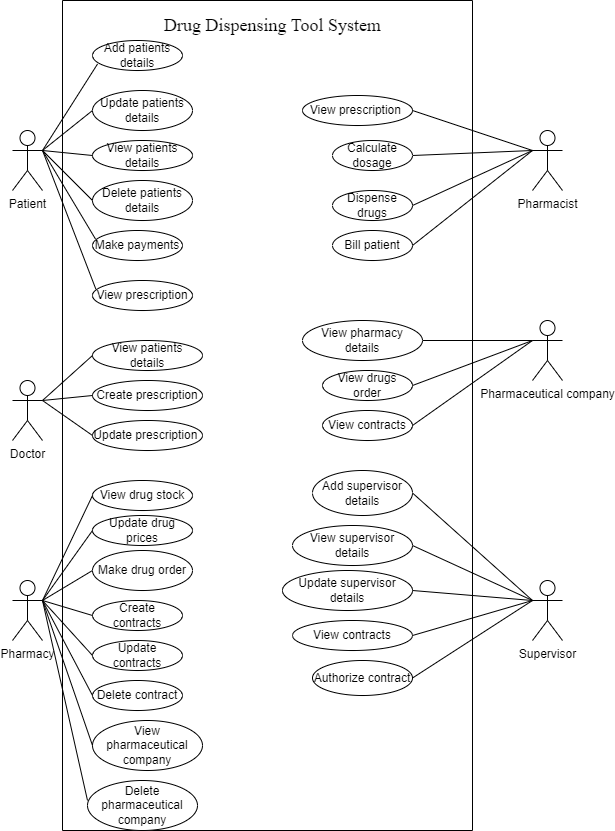

The diagram above was exported from draw.io. Its source (the exported page's mxGraphModel, read from the mxfile embedded in the PNG):
<mxGraphModel dx="780" dy="496" grid="1" gridSize="10" guides="1" tooltips="1" connect="1" arrows="1" fold="1" page="1" pageScale="1" pageWidth="827" pageHeight="1169" math="0" shadow="0">
  <root>
    <mxCell id="0" />
    <mxCell id="1" parent="0" />
    <mxCell id="IxlyFO_x1OTSJowOK3lk-1" value="Patient" style="shape=umlActor;verticalLabelPosition=bottom;verticalAlign=top;html=1;outlineConnect=0;" parent="1" vertex="1">
      <mxGeometry x="40" y="170" width="30" height="60" as="geometry" />
    </mxCell>
    <mxCell id="IxlyFO_x1OTSJowOK3lk-24" value="" style="endArrow=none;html=1;rounded=0;entryX=1;entryY=0.3333333333333333;entryDx=0;entryDy=0;entryPerimeter=0;exitX=0.056;exitY=0.783;exitDx=0;exitDy=0;exitPerimeter=0;" parent="1" source="IxlyFO_x1OTSJowOK3lk-5" target="IxlyFO_x1OTSJowOK3lk-1" edge="1">
      <mxGeometry relative="1" as="geometry">
        <mxPoint x="120" y="110" as="sourcePoint" />
        <mxPoint x="80" y="180" as="targetPoint" />
      </mxGeometry>
    </mxCell>
    <mxCell id="IxlyFO_x1OTSJowOK3lk-27" value="" style="endArrow=none;html=1;rounded=0;exitX=0;exitY=0.5;exitDx=0;exitDy=0;" parent="1" source="IxlyFO_x1OTSJowOK3lk-9" edge="1">
      <mxGeometry relative="1" as="geometry">
        <mxPoint x="280" y="120" as="sourcePoint" />
        <mxPoint x="70" y="190" as="targetPoint" />
      </mxGeometry>
    </mxCell>
    <mxCell id="IxlyFO_x1OTSJowOK3lk-33" value="Doctor" style="shape=umlActor;verticalLabelPosition=bottom;verticalAlign=top;html=1;outlineConnect=0;" parent="1" vertex="1">
      <mxGeometry x="40" y="420" width="30" height="60" as="geometry" />
    </mxCell>
    <mxCell id="IxlyFO_x1OTSJowOK3lk-53" value="" style="endArrow=none;html=1;rounded=0;entryX=0;entryY=0.5;entryDx=0;entryDy=0;" parent="1" target="IxlyFO_x1OTSJowOK3lk-44" edge="1">
      <mxGeometry relative="1" as="geometry">
        <mxPoint x="70" y="440" as="sourcePoint" />
        <mxPoint x="490" y="450" as="targetPoint" />
        <Array as="points" />
      </mxGeometry>
    </mxCell>
    <mxCell id="IxlyFO_x1OTSJowOK3lk-57" value="Pharmacy" style="shape=umlActor;verticalLabelPosition=bottom;verticalAlign=top;html=1;outlineConnect=0;" parent="1" vertex="1">
      <mxGeometry x="40" y="620" width="30" height="60" as="geometry" />
    </mxCell>
    <mxCell id="IxlyFO_x1OTSJowOK3lk-65" value="" style="endArrow=none;html=1;rounded=0;entryX=0;entryY=0.5;entryDx=0;entryDy=0;" parent="1" target="IxlyFO_x1OTSJowOK3lk-59" edge="1">
      <mxGeometry relative="1" as="geometry">
        <mxPoint x="70" y="640" as="sourcePoint" />
        <mxPoint x="130" y="640" as="targetPoint" />
      </mxGeometry>
    </mxCell>
    <mxCell id="IxlyFO_x1OTSJowOK3lk-67" value="" style="endArrow=none;html=1;rounded=0;entryX=0;entryY=0.5;entryDx=0;entryDy=0;" parent="1" target="IxlyFO_x1OTSJowOK3lk-61" edge="1">
      <mxGeometry relative="1" as="geometry">
        <mxPoint x="70" y="640" as="sourcePoint" />
        <mxPoint x="170" y="750" as="targetPoint" />
      </mxGeometry>
    </mxCell>
    <mxCell id="IxlyFO_x1OTSJowOK3lk-68" value="Pharmacist" style="shape=umlActor;verticalLabelPosition=bottom;verticalAlign=top;html=1;outlineConnect=0;" parent="1" vertex="1">
      <mxGeometry x="560" y="170" width="30" height="60" as="geometry" />
    </mxCell>
    <mxCell id="IxlyFO_x1OTSJowOK3lk-70" style="edgeStyle=orthogonalEdgeStyle;rounded=0;orthogonalLoop=1;jettySize=auto;html=1;exitX=0.5;exitY=1;exitDx=0;exitDy=0;" parent="1" edge="1">
      <mxGeometry relative="1" as="geometry">
        <mxPoint x="445" y="120" as="sourcePoint" />
        <mxPoint x="445" y="120" as="targetPoint" />
      </mxGeometry>
    </mxCell>
    <mxCell id="IxlyFO_x1OTSJowOK3lk-81" value="" style="endArrow=none;html=1;rounded=0;exitX=1;exitY=0.5;exitDx=0;exitDy=0;" parent="1" source="IxlyFO_x1OTSJowOK3lk-76" edge="1">
      <mxGeometry relative="1" as="geometry">
        <mxPoint x="330" y="350" as="sourcePoint" />
        <mxPoint x="560" y="190" as="targetPoint" />
      </mxGeometry>
    </mxCell>
    <mxCell id="IxlyFO_x1OTSJowOK3lk-89" value="Pharmaceutical company" style="shape=umlActor;verticalLabelPosition=bottom;verticalAlign=top;html=1;outlineConnect=0;" parent="1" vertex="1">
      <mxGeometry x="560" y="360" width="30" height="60" as="geometry" />
    </mxCell>
    <mxCell id="IxlyFO_x1OTSJowOK3lk-95" value="" style="endArrow=none;html=1;rounded=0;exitX=1;exitY=0.5;exitDx=0;exitDy=0;" parent="1" source="IxlyFO_x1OTSJowOK3lk-91" edge="1">
      <mxGeometry relative="1" as="geometry">
        <mxPoint x="360" y="550" as="sourcePoint" />
        <mxPoint x="560" y="380" as="targetPoint" />
      </mxGeometry>
    </mxCell>
    <mxCell id="IxlyFO_x1OTSJowOK3lk-96" value="Supervisor" style="shape=umlActor;verticalLabelPosition=bottom;verticalAlign=top;html=1;outlineConnect=0;" parent="1" vertex="1">
      <mxGeometry x="560" y="620" width="30" height="60" as="geometry" />
    </mxCell>
    <mxCell id="IxlyFO_x1OTSJowOK3lk-104" value="" style="endArrow=none;html=1;rounded=0;exitX=1;exitY=0.5;exitDx=0;exitDy=0;" parent="1" source="IxlyFO_x1OTSJowOK3lk-99" edge="1">
      <mxGeometry relative="1" as="geometry">
        <mxPoint x="360" y="790" as="sourcePoint" />
        <mxPoint x="560" y="640" as="targetPoint" />
      </mxGeometry>
    </mxCell>
    <mxCell id="IxlyFO_x1OTSJowOK3lk-106" value="" style="swimlane;startSize=0;" parent="1" vertex="1">
      <mxGeometry x="90" y="40" width="410" height="830" as="geometry" />
    </mxCell>
    <mxCell id="IxlyFO_x1OTSJowOK3lk-107" value="&lt;font style=&quot;font-size: 18px;&quot; face=&quot;Times New Roman&quot;&gt;Drug Dispensing Tool System&lt;/font&gt;" style="text;html=1;align=center;verticalAlign=middle;resizable=0;points=[];autosize=1;strokeColor=none;fillColor=none;" parent="IxlyFO_x1OTSJowOK3lk-106" vertex="1">
      <mxGeometry x="90" y="5" width="240" height="40" as="geometry" />
    </mxCell>
    <mxCell id="IxlyFO_x1OTSJowOK3lk-5" value="Add patients details" style="ellipse;whiteSpace=wrap;html=1;" parent="IxlyFO_x1OTSJowOK3lk-106" vertex="1">
      <mxGeometry x="30" y="40" width="90" height="30" as="geometry" />
    </mxCell>
    <mxCell id="IxlyFO_x1OTSJowOK3lk-99" value="Update supervisor details" style="ellipse;whiteSpace=wrap;html=1;" parent="IxlyFO_x1OTSJowOK3lk-106" vertex="1">
      <mxGeometry x="220" y="570" width="130" height="40" as="geometry" />
    </mxCell>
    <mxCell id="IxlyFO_x1OTSJowOK3lk-100" value="View contracts" style="ellipse;whiteSpace=wrap;html=1;" parent="IxlyFO_x1OTSJowOK3lk-106" vertex="1">
      <mxGeometry x="230" y="620" width="120" height="30" as="geometry" />
    </mxCell>
    <mxCell id="IxlyFO_x1OTSJowOK3lk-101" value="Authorize contract" style="ellipse;whiteSpace=wrap;html=1;" parent="IxlyFO_x1OTSJowOK3lk-106" vertex="1">
      <mxGeometry x="250" y="660" width="100" height="35" as="geometry" />
    </mxCell>
    <mxCell id="IxlyFO_x1OTSJowOK3lk-42" value="View patients details" style="ellipse;whiteSpace=wrap;html=1;" parent="IxlyFO_x1OTSJowOK3lk-106" vertex="1">
      <mxGeometry x="30" y="340" width="110" height="30" as="geometry" />
    </mxCell>
    <mxCell id="IxlyFO_x1OTSJowOK3lk-43" value="Create prescription" style="ellipse;whiteSpace=wrap;html=1;" parent="IxlyFO_x1OTSJowOK3lk-106" vertex="1">
      <mxGeometry x="30" y="380" width="110" height="30" as="geometry" />
    </mxCell>
    <mxCell id="IxlyFO_x1OTSJowOK3lk-52" value="" style="endArrow=none;html=1;rounded=0;entryX=0;entryY=0.5;entryDx=0;entryDy=0;exitX=0;exitY=0.5;exitDx=0;exitDy=0;" parent="IxlyFO_x1OTSJowOK3lk-106" source="IxlyFO_x1OTSJowOK3lk-43" target="IxlyFO_x1OTSJowOK3lk-42" edge="1">
      <mxGeometry relative="1" as="geometry">
        <mxPoint x="-40" y="440" as="sourcePoint" />
        <mxPoint x="120" y="440" as="targetPoint" />
        <Array as="points">
          <mxPoint x="-20" y="400" />
        </Array>
      </mxGeometry>
    </mxCell>
    <mxCell id="IxlyFO_x1OTSJowOK3lk-44" value="Update prescription&amp;nbsp;" style="ellipse;whiteSpace=wrap;html=1;" parent="IxlyFO_x1OTSJowOK3lk-106" vertex="1">
      <mxGeometry x="30" y="420" width="110" height="30" as="geometry" />
    </mxCell>
    <mxCell id="IxlyFO_x1OTSJowOK3lk-18" value="View prescription" style="ellipse;whiteSpace=wrap;html=1;" parent="IxlyFO_x1OTSJowOK3lk-106" vertex="1">
      <mxGeometry x="30" y="280" width="100" height="30" as="geometry" />
    </mxCell>
    <mxCell id="IxlyFO_x1OTSJowOK3lk-17" value="Make payments" style="ellipse;whiteSpace=wrap;html=1;" parent="IxlyFO_x1OTSJowOK3lk-106" vertex="1">
      <mxGeometry x="30" y="230" width="90" height="30" as="geometry" />
    </mxCell>
    <mxCell id="IxlyFO_x1OTSJowOK3lk-32" value="" style="endArrow=none;html=1;rounded=0;entryX=0.033;entryY=0.283;entryDx=0;entryDy=0;entryPerimeter=0;exitX=0.033;exitY=0.283;exitDx=0;exitDy=0;exitPerimeter=0;" parent="IxlyFO_x1OTSJowOK3lk-106" source="IxlyFO_x1OTSJowOK3lk-18" target="IxlyFO_x1OTSJowOK3lk-17" edge="1">
      <mxGeometry relative="1" as="geometry">
        <mxPoint x="30" y="250" as="sourcePoint" />
        <mxPoint x="110" y="220" as="targetPoint" />
        <Array as="points">
          <mxPoint x="-20" y="150" />
        </Array>
      </mxGeometry>
    </mxCell>
    <mxCell id="IxlyFO_x1OTSJowOK3lk-16" value="Delete patients details" style="ellipse;whiteSpace=wrap;html=1;" parent="IxlyFO_x1OTSJowOK3lk-106" vertex="1">
      <mxGeometry x="30" y="180" width="100" height="40" as="geometry" />
    </mxCell>
    <mxCell id="IxlyFO_x1OTSJowOK3lk-15" value="View patients details" style="ellipse;whiteSpace=wrap;html=1;" parent="IxlyFO_x1OTSJowOK3lk-106" vertex="1">
      <mxGeometry x="30" y="140" width="100" height="30" as="geometry" />
    </mxCell>
    <mxCell id="IxlyFO_x1OTSJowOK3lk-30" value="" style="endArrow=none;html=1;rounded=0;entryX=0;entryY=0.5;entryDx=0;entryDy=0;exitX=0;exitY=0.5;exitDx=0;exitDy=0;" parent="IxlyFO_x1OTSJowOK3lk-106" source="IxlyFO_x1OTSJowOK3lk-15" target="IxlyFO_x1OTSJowOK3lk-16" edge="1">
      <mxGeometry relative="1" as="geometry">
        <mxPoint x="240" y="220" as="sourcePoint" />
        <mxPoint x="400" y="220" as="targetPoint" />
        <Array as="points">
          <mxPoint x="-20" y="150" />
        </Array>
      </mxGeometry>
    </mxCell>
    <mxCell id="IxlyFO_x1OTSJowOK3lk-9" value="Update patients details" style="ellipse;whiteSpace=wrap;html=1;" parent="IxlyFO_x1OTSJowOK3lk-106" vertex="1">
      <mxGeometry x="30" y="90" width="100" height="40" as="geometry" />
    </mxCell>
    <mxCell id="IxlyFO_x1OTSJowOK3lk-78" value="Bill patient" style="ellipse;whiteSpace=wrap;html=1;" parent="IxlyFO_x1OTSJowOK3lk-106" vertex="1">
      <mxGeometry x="270" y="230" width="80" height="30" as="geometry" />
    </mxCell>
    <mxCell id="IxlyFO_x1OTSJowOK3lk-77" value="Dispense drugs" style="ellipse;whiteSpace=wrap;html=1;" parent="IxlyFO_x1OTSJowOK3lk-106" vertex="1">
      <mxGeometry x="270" y="190" width="80" height="30" as="geometry" />
    </mxCell>
    <mxCell id="IxlyFO_x1OTSJowOK3lk-76" value="Calculate dosage" style="ellipse;whiteSpace=wrap;html=1;" parent="IxlyFO_x1OTSJowOK3lk-106" vertex="1">
      <mxGeometry x="270" y="140" width="80" height="30" as="geometry" />
    </mxCell>
    <mxCell id="IxlyFO_x1OTSJowOK3lk-75" value="View prescription&amp;nbsp;" style="ellipse;whiteSpace=wrap;html=1;" parent="IxlyFO_x1OTSJowOK3lk-106" vertex="1">
      <mxGeometry x="240" y="95" width="110" height="30" as="geometry" />
    </mxCell>
    <mxCell id="IxlyFO_x1OTSJowOK3lk-80" value="" style="endArrow=none;html=1;rounded=0;exitX=1;exitY=0.5;exitDx=0;exitDy=0;entryX=1;entryY=0.5;entryDx=0;entryDy=0;" parent="IxlyFO_x1OTSJowOK3lk-106" source="IxlyFO_x1OTSJowOK3lk-75" target="IxlyFO_x1OTSJowOK3lk-77" edge="1">
      <mxGeometry relative="1" as="geometry">
        <mxPoint x="280" y="320" as="sourcePoint" />
        <mxPoint x="440" y="320" as="targetPoint" />
        <Array as="points">
          <mxPoint x="470" y="150" />
        </Array>
      </mxGeometry>
    </mxCell>
    <mxCell id="IxlyFO_x1OTSJowOK3lk-90" value="View pharmacy details" style="ellipse;whiteSpace=wrap;html=1;" parent="IxlyFO_x1OTSJowOK3lk-106" vertex="1">
      <mxGeometry x="240" y="320" width="120" height="40" as="geometry" />
    </mxCell>
    <mxCell id="IxlyFO_x1OTSJowOK3lk-91" value="View drugs order" style="ellipse;whiteSpace=wrap;html=1;" parent="IxlyFO_x1OTSJowOK3lk-106" vertex="1">
      <mxGeometry x="260" y="370" width="90" height="30" as="geometry" />
    </mxCell>
    <mxCell id="IxlyFO_x1OTSJowOK3lk-93" value="View contracts" style="ellipse;whiteSpace=wrap;html=1;" parent="IxlyFO_x1OTSJowOK3lk-106" vertex="1">
      <mxGeometry x="260" y="410" width="90" height="30" as="geometry" />
    </mxCell>
    <mxCell id="IxlyFO_x1OTSJowOK3lk-94" value="" style="endArrow=none;html=1;rounded=0;exitX=1;exitY=0.5;exitDx=0;exitDy=0;entryX=1;entryY=0.5;entryDx=0;entryDy=0;" parent="IxlyFO_x1OTSJowOK3lk-106" source="IxlyFO_x1OTSJowOK3lk-90" target="IxlyFO_x1OTSJowOK3lk-93" edge="1">
      <mxGeometry relative="1" as="geometry">
        <mxPoint x="270" y="490" as="sourcePoint" />
        <mxPoint x="430" y="490" as="targetPoint" />
        <Array as="points">
          <mxPoint x="470" y="340" />
        </Array>
      </mxGeometry>
    </mxCell>
    <mxCell id="IxlyFO_x1OTSJowOK3lk-55" value="View drug stock" style="ellipse;whiteSpace=wrap;html=1;" parent="IxlyFO_x1OTSJowOK3lk-106" vertex="1">
      <mxGeometry x="30" y="480" width="100" height="30" as="geometry" />
    </mxCell>
    <mxCell id="IxlyFO_x1OTSJowOK3lk-58" value="Update drug prices" style="ellipse;whiteSpace=wrap;html=1;" parent="IxlyFO_x1OTSJowOK3lk-106" vertex="1">
      <mxGeometry x="30" y="515" width="100" height="30" as="geometry" />
    </mxCell>
    <mxCell id="IxlyFO_x1OTSJowOK3lk-59" value="Make drug order" style="ellipse;whiteSpace=wrap;html=1;" parent="IxlyFO_x1OTSJowOK3lk-106" vertex="1">
      <mxGeometry x="30" y="550" width="100" height="40" as="geometry" />
    </mxCell>
    <mxCell id="IxlyFO_x1OTSJowOK3lk-60" value="Create contracts" style="ellipse;whiteSpace=wrap;html=1;" parent="IxlyFO_x1OTSJowOK3lk-106" vertex="1">
      <mxGeometry x="30" y="600" width="90" height="30" as="geometry" />
    </mxCell>
    <mxCell id="IxlyFO_x1OTSJowOK3lk-66" value="" style="endArrow=none;html=1;rounded=0;exitX=0;exitY=0.5;exitDx=0;exitDy=0;entryX=0;entryY=0.5;entryDx=0;entryDy=0;" parent="IxlyFO_x1OTSJowOK3lk-106" source="IxlyFO_x1OTSJowOK3lk-58" target="IxlyFO_x1OTSJowOK3lk-60" edge="1">
      <mxGeometry relative="1" as="geometry">
        <mxPoint x="-80" y="730" as="sourcePoint" />
        <mxPoint x="80" y="730" as="targetPoint" />
        <Array as="points">
          <mxPoint x="-20" y="600" />
        </Array>
      </mxGeometry>
    </mxCell>
    <mxCell id="IxlyFO_x1OTSJowOK3lk-61" value="Update contracts" style="ellipse;whiteSpace=wrap;html=1;" parent="IxlyFO_x1OTSJowOK3lk-106" vertex="1">
      <mxGeometry x="30" y="640" width="90" height="30" as="geometry" />
    </mxCell>
    <mxCell id="IxlyFO_x1OTSJowOK3lk-62" value="Delete contract" style="ellipse;whiteSpace=wrap;html=1;" parent="IxlyFO_x1OTSJowOK3lk-106" vertex="1">
      <mxGeometry x="30" y="680" width="90" height="30" as="geometry" />
    </mxCell>
    <mxCell id="IxlyFO_x1OTSJowOK3lk-63" value="" style="endArrow=none;html=1;rounded=0;exitX=0;exitY=0.5;exitDx=0;exitDy=0;entryX=0;entryY=0.5;entryDx=0;entryDy=0;" parent="IxlyFO_x1OTSJowOK3lk-106" source="IxlyFO_x1OTSJowOK3lk-55" target="IxlyFO_x1OTSJowOK3lk-62" edge="1">
      <mxGeometry relative="1" as="geometry">
        <mxPoint x="-80" y="730" as="sourcePoint" />
        <mxPoint x="80" y="730" as="targetPoint" />
        <Array as="points">
          <mxPoint x="-20" y="600" />
        </Array>
      </mxGeometry>
    </mxCell>
    <mxCell id="XyWa58ncT_PEXMOzgwGw-6" value="View pharmaceutical company" style="ellipse;whiteSpace=wrap;html=1;" parent="IxlyFO_x1OTSJowOK3lk-106" vertex="1">
      <mxGeometry x="30" y="720" width="110" height="50" as="geometry" />
    </mxCell>
    <mxCell id="IxlyFO_x1OTSJowOK3lk-97" value="Add supervisor details" style="ellipse;whiteSpace=wrap;html=1;" parent="IxlyFO_x1OTSJowOK3lk-106" vertex="1">
      <mxGeometry x="250" y="470" width="100" height="45" as="geometry" />
    </mxCell>
    <mxCell id="IxlyFO_x1OTSJowOK3lk-102" value="" style="endArrow=none;html=1;rounded=0;entryX=1;entryY=0.5;entryDx=0;entryDy=0;exitX=1;exitY=0.5;exitDx=0;exitDy=0;" parent="IxlyFO_x1OTSJowOK3lk-106" source="IxlyFO_x1OTSJowOK3lk-101" target="IxlyFO_x1OTSJowOK3lk-97" edge="1">
      <mxGeometry relative="1" as="geometry">
        <mxPoint x="230" y="540" as="sourcePoint" />
        <mxPoint x="390" y="540" as="targetPoint" />
        <Array as="points">
          <mxPoint x="470" y="600" />
        </Array>
      </mxGeometry>
    </mxCell>
    <mxCell id="IxlyFO_x1OTSJowOK3lk-98" value="View supervisor details" style="ellipse;whiteSpace=wrap;html=1;" parent="IxlyFO_x1OTSJowOK3lk-106" vertex="1">
      <mxGeometry x="230" y="525" width="120" height="40" as="geometry" />
    </mxCell>
    <mxCell id="IxlyFO_x1OTSJowOK3lk-103" value="" style="endArrow=none;html=1;rounded=0;exitX=1;exitY=0.5;exitDx=0;exitDy=0;entryX=1;entryY=0.5;entryDx=0;entryDy=0;" parent="IxlyFO_x1OTSJowOK3lk-106" source="IxlyFO_x1OTSJowOK3lk-98" target="IxlyFO_x1OTSJowOK3lk-100" edge="1">
      <mxGeometry relative="1" as="geometry">
        <mxPoint x="360" y="720" as="sourcePoint" />
        <mxPoint x="520" y="720" as="targetPoint" />
        <Array as="points">
          <mxPoint x="470" y="600" />
        </Array>
      </mxGeometry>
    </mxCell>
    <mxCell id="IUjZgoZE3-vhULujoguo-1" value="Delete pharmaceutical company" style="ellipse;whiteSpace=wrap;html=1;" vertex="1" parent="IxlyFO_x1OTSJowOK3lk-106">
      <mxGeometry x="25" y="780" width="110" height="50" as="geometry" />
    </mxCell>
    <mxCell id="IUjZgoZE3-vhULujoguo-2" value="" style="endArrow=none;html=1;rounded=0;" edge="1" parent="IxlyFO_x1OTSJowOK3lk-106">
      <mxGeometry width="50" height="50" relative="1" as="geometry">
        <mxPoint x="-20" y="600" as="sourcePoint" />
        <mxPoint x="25" y="800" as="targetPoint" />
      </mxGeometry>
    </mxCell>
    <mxCell id="XyWa58ncT_PEXMOzgwGw-5" value="" style="endArrow=none;html=1;rounded=0;exitX=1;exitY=0.5;exitDx=0;exitDy=0;" parent="1" source="IxlyFO_x1OTSJowOK3lk-78" edge="1">
      <mxGeometry width="50" height="50" relative="1" as="geometry">
        <mxPoint x="450" y="335" as="sourcePoint" />
        <mxPoint x="560" y="190" as="targetPoint" />
        <Array as="points" />
      </mxGeometry>
    </mxCell>
    <mxCell id="XyWa58ncT_PEXMOzgwGw-7" value="" style="endArrow=none;html=1;rounded=0;exitX=1;exitY=0.3333333333333333;exitDx=0;exitDy=0;exitPerimeter=0;entryX=0;entryY=0.5;entryDx=0;entryDy=0;" parent="1" source="IxlyFO_x1OTSJowOK3lk-57" target="XyWa58ncT_PEXMOzgwGw-6" edge="1">
      <mxGeometry width="50" height="50" relative="1" as="geometry">
        <mxPoint x="70" y="840" as="sourcePoint" />
        <mxPoint x="120" y="790" as="targetPoint" />
      </mxGeometry>
    </mxCell>
  </root>
</mxGraphModel>